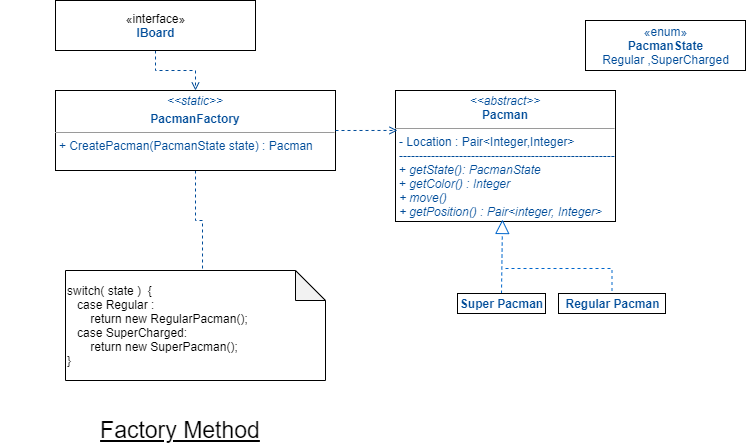

The diagram above was exported from draw.io. Its source (the exported page's mxGraphModel, read from the mxfile embedded in the PNG):
<mxGraphModel dx="1336" dy="-355" grid="1" gridSize="10" guides="1" tooltips="1" connect="1" arrows="1" fold="1" page="1" pageScale="1" pageWidth="850" pageHeight="1100" math="0" shadow="0">
  <root>
    <mxCell id="6hfjC9h677o7VPhw58Fl-0" />
    <mxCell id="6hfjC9h677o7VPhw58Fl-1" parent="6hfjC9h677o7VPhw58Fl-0" />
    <mxCell id="V7pXSVXUR_qTbELDuAcQ-0" value="&lt;p style=&quot;margin: 0px ; margin-top: 4px ; text-align: center&quot;&gt;&lt;i&gt;&amp;lt;&amp;lt;abstract&amp;gt;&amp;gt;&lt;/i&gt;&lt;br&gt;&lt;b&gt;Pacman&lt;/b&gt;&lt;/p&gt;&lt;hr size=&quot;1&quot;&gt;&lt;p style=&quot;margin: 0px ; margin-left: 4px&quot;&gt;- Location : Pair&amp;lt;Integer,Integer&amp;gt;&lt;/p&gt;&lt;p style=&quot;margin: 0px ; margin-left: 4px&quot;&gt;------------------------------------------------------&lt;/p&gt;&lt;p style=&quot;margin: 0px ; margin-left: 4px&quot;&gt;+ &lt;i&gt;getState(): PacmanState&lt;/i&gt;&lt;/p&gt;&lt;p style=&quot;margin: 0px ; margin-left: 4px&quot;&gt;+ &lt;i&gt;getColor() : Integer&lt;/i&gt;&lt;/p&gt;&lt;p style=&quot;margin: 0px ; margin-left: 4px&quot;&gt;&lt;i&gt;+ move()&lt;/i&gt;&lt;/p&gt;&lt;p style=&quot;margin: 0px ; margin-left: 4px&quot;&gt;&lt;i&gt;+ getPosition() : Pair&amp;lt;integer, Integer&amp;gt;&lt;/i&gt;&lt;/p&gt;&lt;p style=&quot;margin: 0px ; margin-left: 4px&quot;&gt;&lt;br&gt;&lt;/p&gt;&lt;p style=&quot;margin: 0px ; margin-left: 4px&quot;&gt;&lt;br&gt;&lt;/p&gt;" style="verticalAlign=top;align=left;overflow=fill;fontSize=12;fontFamily=Helvetica;html=1;fontColor=#004C99;" vertex="1" parent="6hfjC9h677o7VPhw58Fl-1">
      <mxGeometry x="460" y="1220" width="220" height="131" as="geometry" />
    </mxCell>
    <mxCell id="V7pXSVXUR_qTbELDuAcQ-1" value="" style="endArrow=block;dashed=1;endFill=0;endSize=12;html=1;fontColor=#004C99;strokeColor=#0066CC;exitX=0.5;exitY=0;exitDx=0;exitDy=0;" edge="1" parent="6hfjC9h677o7VPhw58Fl-1" source="V7pXSVXUR_qTbELDuAcQ-3">
      <mxGeometry width="160" relative="1" as="geometry">
        <mxPoint x="567" y="1409" as="sourcePoint" />
        <mxPoint x="567" y="1349" as="targetPoint" />
      </mxGeometry>
    </mxCell>
    <mxCell id="V7pXSVXUR_qTbELDuAcQ-2" style="edgeStyle=orthogonalEdgeStyle;rounded=0;orthogonalLoop=1;jettySize=auto;html=1;dashed=1;fontColor=#004C99;endArrow=none;endFill=0;strokeColor=#0066CC;" edge="1" parent="6hfjC9h677o7VPhw58Fl-1">
      <mxGeometry relative="1" as="geometry">
        <mxPoint x="570" y="1398" as="sourcePoint" />
        <mxPoint x="676.5" y="1423" as="targetPoint" />
      </mxGeometry>
    </mxCell>
    <mxCell id="V7pXSVXUR_qTbELDuAcQ-3" value="&lt;font color=&quot;#004c99&quot;&gt;&lt;b&gt;Super Pacman&lt;/b&gt;&lt;/font&gt;" style="html=1;" vertex="1" parent="6hfjC9h677o7VPhw58Fl-1">
      <mxGeometry x="522" y="1423" width="88" height="20" as="geometry" />
    </mxCell>
    <mxCell id="V7pXSVXUR_qTbELDuAcQ-4" value="&lt;b&gt;&lt;font color=&quot;#004c99&quot;&gt;Regular Pacman&lt;/font&gt;&lt;/b&gt;" style="html=1;" vertex="1" parent="6hfjC9h677o7VPhw58Fl-1">
      <mxGeometry x="623" y="1423" width="107" height="20" as="geometry" />
    </mxCell>
    <mxCell id="pnZBIpQvBIhGKipSmLNz-1" style="edgeStyle=orthogonalEdgeStyle;rounded=0;orthogonalLoop=1;jettySize=auto;html=1;entryX=0.527;entryY=0.045;entryDx=0;entryDy=0;entryPerimeter=0;dashed=1;endArrow=none;endFill=0;strokeColor=#004C99;" edge="1" parent="6hfjC9h677o7VPhw58Fl-1" source="V7pXSVXUR_qTbELDuAcQ-5" target="t5-wPgs5J2311KjSAONr-2">
      <mxGeometry relative="1" as="geometry" />
    </mxCell>
    <mxCell id="V7pXSVXUR_qTbELDuAcQ-5" value="&lt;p style=&quot;margin: 0px ; margin-top: 4px ; text-align: center&quot;&gt;&lt;i&gt;&amp;lt;&amp;lt;static&amp;gt;&amp;gt;&lt;/i&gt;&lt;/p&gt;&lt;p style=&quot;margin: 0px ; margin-top: 4px ; text-align: center&quot;&gt;&lt;b&gt;PacmanFactory&lt;/b&gt;&lt;/p&gt;&lt;hr size=&quot;1&quot;&gt;&lt;p style=&quot;margin: 0px ; margin-left: 4px&quot;&gt;+ CreatePacman(PacmanState state) : Pacman&lt;/p&gt;" style="verticalAlign=top;align=left;overflow=fill;fontSize=12;fontFamily=Helvetica;html=1;fontColor=#004C99;" vertex="1" parent="6hfjC9h677o7VPhw58Fl-1">
      <mxGeometry x="120" y="1220" width="280" height="80" as="geometry" />
    </mxCell>
    <mxCell id="t5-wPgs5J2311KjSAONr-1" value="" style="endArrow=open;dashed=1;html=1;entryX=0.009;entryY=0.305;entryDx=0;entryDy=0;entryPerimeter=0;exitX=1;exitY=0.5;exitDx=0;exitDy=0;endFill=0;strokeColor=#004C99;" edge="1" parent="6hfjC9h677o7VPhw58Fl-1" source="V7pXSVXUR_qTbELDuAcQ-5" target="V7pXSVXUR_qTbELDuAcQ-0">
      <mxGeometry width="50" height="50" relative="1" as="geometry">
        <mxPoint x="320" y="1380" as="sourcePoint" />
        <mxPoint x="370" y="1330" as="targetPoint" />
      </mxGeometry>
    </mxCell>
    <mxCell id="t5-wPgs5J2311KjSAONr-2" value="&lt;div&gt;&lt;span&gt;switch( state )&amp;nbsp; {&lt;/span&gt;&lt;/div&gt;&lt;div&gt;&lt;span&gt;&amp;nbsp; &amp;nbsp;case Regular :&amp;nbsp;&lt;/span&gt;&lt;/div&gt;&lt;div&gt;&lt;span&gt;&amp;nbsp; &amp;nbsp; &amp;nbsp; &amp;nbsp;return new RegularPacman();&lt;/span&gt;&lt;/div&gt;&lt;div&gt;&lt;span&gt;&amp;nbsp; &amp;nbsp;case SuperCharged:&amp;nbsp;&lt;/span&gt;&lt;/div&gt;&lt;div&gt;&lt;span&gt;&amp;nbsp; &amp;nbsp; &amp;nbsp; &amp;nbsp;return new SuperPacman();&lt;/span&gt;&lt;/div&gt;&lt;div&gt;&lt;span&gt;}&lt;/span&gt;&lt;/div&gt;" style="shape=note;whiteSpace=wrap;html=1;backgroundOutline=1;darkOpacity=0.05;align=left;" vertex="1" parent="6hfjC9h677o7VPhw58Fl-1">
      <mxGeometry x="130" y="1400" width="260" height="110" as="geometry" />
    </mxCell>
    <mxCell id="pnZBIpQvBIhGKipSmLNz-0" value="«enum»&lt;br&gt;&lt;b&gt;PacmanState&lt;br&gt;&lt;/b&gt;Regular ,SuperCharged" style="html=1;fontColor=#004C99;" vertex="1" parent="6hfjC9h677o7VPhw58Fl-1">
      <mxGeometry x="650" y="1150" width="160" height="50" as="geometry" />
    </mxCell>
    <mxCell id="Dknm-8lrPcMnHqLby4I2-1" style="edgeStyle=orthogonalEdgeStyle;rounded=0;orthogonalLoop=1;jettySize=auto;html=1;dashed=1;endArrow=open;endFill=0;strokeColor=#004C99;" edge="1" parent="6hfjC9h677o7VPhw58Fl-1" source="Dknm-8lrPcMnHqLby4I2-0" target="V7pXSVXUR_qTbELDuAcQ-5">
      <mxGeometry relative="1" as="geometry" />
    </mxCell>
    <mxCell id="Dknm-8lrPcMnHqLby4I2-0" value="«interface»&lt;br&gt;&lt;font color=&quot;#004c99&quot;&gt;&lt;b&gt;IBoard&lt;/b&gt;&lt;/font&gt;" style="html=1;" vertex="1" parent="6hfjC9h677o7VPhw58Fl-1">
      <mxGeometry x="120" y="1130" width="200" height="50" as="geometry" />
    </mxCell>
    <mxCell id="h9dGpXTQyFrwouY2xPh4-0" value="&lt;span style=&quot;font-size: 23px&quot;&gt;Factory Method&lt;/span&gt;" style="text;html=1;strokeColor=none;fillColor=none;align=center;verticalAlign=middle;whiteSpace=wrap;rounded=0;fontStyle=4" vertex="1" parent="6hfjC9h677o7VPhw58Fl-1">
      <mxGeometry x="65" y="1550" width="360" height="20" as="geometry" />
    </mxCell>
  </root>
</mxGraphModel>